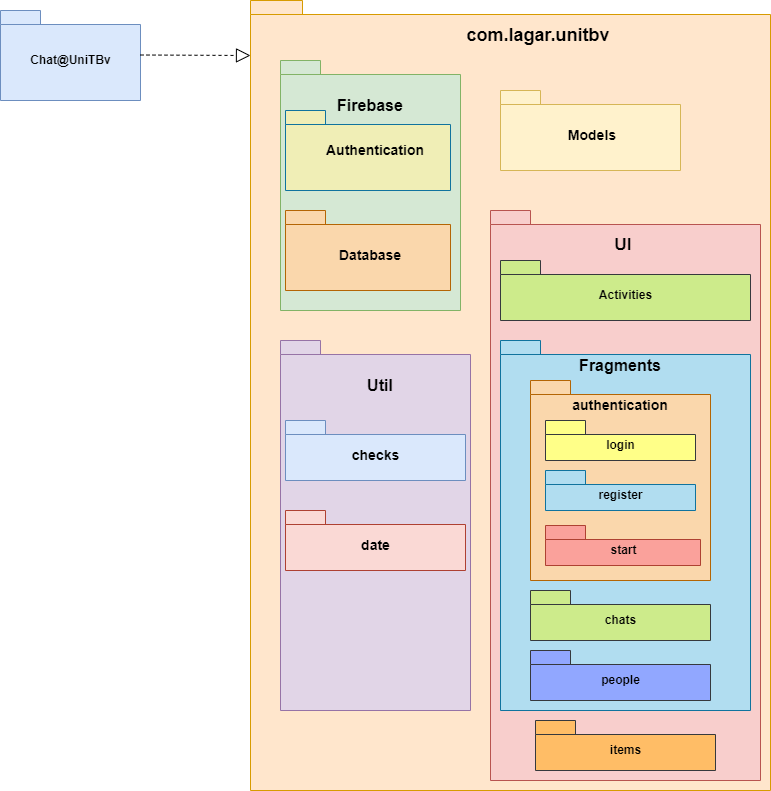

The diagram above was exported from draw.io. Its source (the exported page's mxGraphModel, read from the mxfile embedded in the PNG):
<mxGraphModel dx="942" dy="642" grid="1" gridSize="10" guides="1" tooltips="1" connect="1" arrows="1" fold="1" page="1" pageScale="1" pageWidth="827" pageHeight="1169" math="0" shadow="0">
  <root>
    <mxCell id="0" />
    <mxCell id="1" parent="0" />
    <mxCell id="K5XIJBPueIE7O8K2Abft-1" value="Chat@UniTBv" style="shape=folder;fontStyle=1;spacingTop=10;tabWidth=40;tabHeight=14;tabPosition=left;html=1;fillColor=#dae8fc;strokeColor=#6c8ebf;" vertex="1" parent="1">
      <mxGeometry x="40" y="70" width="140" height="90" as="geometry" />
    </mxCell>
    <mxCell id="K5XIJBPueIE7O8K2Abft-3" value="" style="endArrow=block;dashed=1;endFill=0;endSize=12;html=1;rounded=0;" edge="1" parent="1">
      <mxGeometry width="160" relative="1" as="geometry">
        <mxPoint x="180" y="114.5" as="sourcePoint" />
        <mxPoint x="290" y="115" as="targetPoint" />
      </mxGeometry>
    </mxCell>
    <mxCell id="K5XIJBPueIE7O8K2Abft-4" value="" style="shape=folder;fontStyle=1;spacingTop=10;tabWidth=40;tabHeight=14;tabPosition=left;html=1;fillColor=#ffe6cc;strokeColor=#d79b00;" vertex="1" parent="1">
      <mxGeometry x="290" y="60" width="520" height="790" as="geometry" />
    </mxCell>
    <mxCell id="K5XIJBPueIE7O8K2Abft-5" value="&lt;b&gt;&lt;font style=&quot;font-size: 18px&quot;&gt;com.lagar.unitbv&lt;/font&gt;&lt;/b&gt;" style="text;html=1;strokeColor=none;fillColor=none;align=center;verticalAlign=middle;whiteSpace=wrap;rounded=0;" vertex="1" parent="1">
      <mxGeometry x="412.5" y="80" width="330" height="30" as="geometry" />
    </mxCell>
    <mxCell id="K5XIJBPueIE7O8K2Abft-6" value="" style="shape=folder;fontStyle=1;spacingTop=10;tabWidth=40;tabHeight=14;tabPosition=left;html=1;fillColor=#f8cecc;strokeColor=#b85450;" vertex="1" parent="1">
      <mxGeometry x="530" y="270" width="270" height="570" as="geometry" />
    </mxCell>
    <mxCell id="K5XIJBPueIE7O8K2Abft-7" value="" style="shape=folder;fontStyle=1;spacingTop=10;tabWidth=40;tabHeight=14;tabPosition=left;html=1;fillColor=#e1d5e7;strokeColor=#9673a6;" vertex="1" parent="1">
      <mxGeometry x="320" y="400" width="190" height="370" as="geometry" />
    </mxCell>
    <mxCell id="K5XIJBPueIE7O8K2Abft-8" value="" style="shape=folder;fontStyle=1;spacingTop=10;tabWidth=40;tabHeight=14;tabPosition=left;html=1;fillColor=#fff2cc;strokeColor=#d6b656;" vertex="1" parent="1">
      <mxGeometry x="540" y="150" width="180" height="80" as="geometry" />
    </mxCell>
    <mxCell id="K5XIJBPueIE7O8K2Abft-9" value="" style="shape=folder;fontStyle=1;spacingTop=10;tabWidth=40;tabHeight=14;tabPosition=left;html=1;fillColor=#d5e8d4;strokeColor=#82b366;" vertex="1" parent="1">
      <mxGeometry x="320" y="120" width="180" height="250" as="geometry" />
    </mxCell>
    <mxCell id="K5XIJBPueIE7O8K2Abft-10" value="&lt;b style=&quot;font-size: 16px;&quot;&gt;&lt;font style=&quot;font-size: 16px;&quot;&gt;Firebase&lt;/font&gt;&lt;/b&gt;" style="text;html=1;strokeColor=none;fillColor=none;align=center;verticalAlign=middle;whiteSpace=wrap;rounded=0;fontSize=16;" vertex="1" parent="1">
      <mxGeometry x="330" y="150" width="160" height="30" as="geometry" />
    </mxCell>
    <mxCell id="K5XIJBPueIE7O8K2Abft-11" value="&amp;nbsp;Models" style="text;html=1;strokeColor=none;fillColor=none;align=center;verticalAlign=middle;whiteSpace=wrap;rounded=0;fontSize=14;fontStyle=1" vertex="1" parent="1">
      <mxGeometry x="550" y="180" width="160" height="30" as="geometry" />
    </mxCell>
    <mxCell id="K5XIJBPueIE7O8K2Abft-12" value="Util" style="text;html=1;strokeColor=none;fillColor=none;align=center;verticalAlign=middle;whiteSpace=wrap;rounded=0;fontStyle=1;fontSize=16;" vertex="1" parent="1">
      <mxGeometry x="340" y="430" width="160" height="30" as="geometry" />
    </mxCell>
    <mxCell id="K5XIJBPueIE7O8K2Abft-13" value="UI" style="text;html=1;strokeColor=none;fillColor=none;align=center;verticalAlign=middle;whiteSpace=wrap;rounded=0;fontStyle=1;fontSize=17;" vertex="1" parent="1">
      <mxGeometry x="582.5" y="290" width="160" height="30" as="geometry" />
    </mxCell>
    <mxCell id="K5XIJBPueIE7O8K2Abft-14" value="" style="shape=folder;fontStyle=1;spacingTop=10;tabWidth=40;tabHeight=14;tabPosition=left;html=1;fillColor=#F0EEB6;strokeColor=#10739e;" vertex="1" parent="1">
      <mxGeometry x="325" y="170" width="165" height="80" as="geometry" />
    </mxCell>
    <mxCell id="K5XIJBPueIE7O8K2Abft-15" value="" style="shape=folder;fontStyle=1;spacingTop=10;tabWidth=40;tabHeight=14;tabPosition=left;html=1;fillColor=#fad7ac;strokeColor=#b46504;" vertex="1" parent="1">
      <mxGeometry x="325" y="270" width="165" height="80" as="geometry" />
    </mxCell>
    <mxCell id="K5XIJBPueIE7O8K2Abft-16" value="&lt;b style=&quot;font-size: 14px;&quot;&gt;&lt;font style=&quot;font-size: 14px;&quot;&gt;Authentication&lt;/font&gt;&lt;/b&gt;" style="text;html=1;strokeColor=none;fillColor=none;align=center;verticalAlign=middle;whiteSpace=wrap;rounded=0;fontSize=14;" vertex="1" parent="1">
      <mxGeometry x="335" y="190" width="160" height="40" as="geometry" />
    </mxCell>
    <mxCell id="K5XIJBPueIE7O8K2Abft-17" value="Database" style="text;html=1;strokeColor=none;fillColor=none;align=center;verticalAlign=middle;whiteSpace=wrap;rounded=0;fontStyle=1;fontSize=14;" vertex="1" parent="1">
      <mxGeometry x="330" y="300" width="160" height="30" as="geometry" />
    </mxCell>
    <mxCell id="K5XIJBPueIE7O8K2Abft-21" value="" style="shape=folder;fontStyle=1;spacingTop=10;tabWidth=40;tabHeight=14;tabPosition=left;html=1;fillColor=#b1ddf0;strokeColor=#10739e;" vertex="1" parent="1">
      <mxGeometry x="540" y="400" width="250" height="370" as="geometry" />
    </mxCell>
    <mxCell id="K5XIJBPueIE7O8K2Abft-23" value="Activities" style="shape=folder;fontStyle=1;spacingTop=10;tabWidth=40;tabHeight=14;tabPosition=left;html=1;fillColor=#cdeb8b;strokeColor=#36393d;" vertex="1" parent="1">
      <mxGeometry x="540" y="320" width="250" height="60" as="geometry" />
    </mxCell>
    <mxCell id="K5XIJBPueIE7O8K2Abft-24" value="items" style="shape=folder;fontStyle=1;spacingTop=10;tabWidth=40;tabHeight=14;tabPosition=left;html=1;fillColor=#FFBD66;strokeColor=#36393d;" vertex="1" parent="1">
      <mxGeometry x="575" y="780" width="180" height="50" as="geometry" />
    </mxCell>
    <mxCell id="K5XIJBPueIE7O8K2Abft-25" value="Fragments" style="text;html=1;strokeColor=none;fillColor=none;align=center;verticalAlign=middle;whiteSpace=wrap;rounded=0;fontStyle=1;fontSize=16;" vertex="1" parent="1">
      <mxGeometry x="630" y="410" width="60" height="30" as="geometry" />
    </mxCell>
    <mxCell id="K5XIJBPueIE7O8K2Abft-26" value="people" style="shape=folder;fontStyle=1;spacingTop=10;tabWidth=40;tabHeight=14;tabPosition=left;html=1;fillColor=#91A7FF;strokeColor=#36393d;" vertex="1" parent="1">
      <mxGeometry x="570" y="710" width="180" height="50" as="geometry" />
    </mxCell>
    <mxCell id="K5XIJBPueIE7O8K2Abft-27" value="chats" style="shape=folder;fontStyle=1;spacingTop=10;tabWidth=40;tabHeight=14;tabPosition=left;html=1;fillColor=#cdeb8b;strokeColor=#36393d;" vertex="1" parent="1">
      <mxGeometry x="570" y="650" width="180" height="50" as="geometry" />
    </mxCell>
    <mxCell id="K5XIJBPueIE7O8K2Abft-28" value="" style="shape=folder;fontStyle=1;spacingTop=10;tabWidth=40;tabHeight=14;tabPosition=left;html=1;fillColor=#fad7ac;strokeColor=#b46504;" vertex="1" parent="1">
      <mxGeometry x="570" y="440" width="180" height="200" as="geometry" />
    </mxCell>
    <mxCell id="K5XIJBPueIE7O8K2Abft-29" value="authentication" style="text;html=1;strokeColor=none;fillColor=none;align=center;verticalAlign=middle;whiteSpace=wrap;rounded=0;fontSize=14;fontStyle=1" vertex="1" parent="1">
      <mxGeometry x="630" y="450" width="60" height="30" as="geometry" />
    </mxCell>
    <mxCell id="K5XIJBPueIE7O8K2Abft-30" value="&lt;font style=&quot;font-size: 14px&quot;&gt;date&lt;/font&gt;" style="shape=folder;fontStyle=1;spacingTop=10;tabWidth=40;tabHeight=14;tabPosition=left;html=1;fillColor=#fad9d5;strokeColor=#ae4132;" vertex="1" parent="1">
      <mxGeometry x="325" y="570" width="180" height="60" as="geometry" />
    </mxCell>
    <mxCell id="K5XIJBPueIE7O8K2Abft-31" value="checks" style="shape=folder;fontStyle=1;spacingTop=10;tabWidth=40;tabHeight=14;tabPosition=left;html=1;fillColor=#dae8fc;strokeColor=#6c8ebf;fontSize=14;" vertex="1" parent="1">
      <mxGeometry x="325" y="480" width="180" height="60" as="geometry" />
    </mxCell>
    <mxCell id="K5XIJBPueIE7O8K2Abft-32" value="start" style="shape=folder;fontStyle=1;spacingTop=10;tabWidth=40;tabHeight=14;tabPosition=left;html=1;fillColor=#FAA19B;strokeColor=#ae4132;" vertex="1" parent="1">
      <mxGeometry x="585" y="585" width="155" height="40" as="geometry" />
    </mxCell>
    <mxCell id="K5XIJBPueIE7O8K2Abft-33" value="register" style="shape=folder;fontStyle=1;spacingTop=10;tabWidth=40;tabHeight=14;tabPosition=left;html=1;fillColor=#b1ddf0;strokeColor=#10739e;" vertex="1" parent="1">
      <mxGeometry x="585" y="530" width="150" height="40" as="geometry" />
    </mxCell>
    <mxCell id="K5XIJBPueIE7O8K2Abft-34" value="login" style="shape=folder;fontStyle=1;spacingTop=10;tabWidth=40;tabHeight=14;tabPosition=left;html=1;fillColor=#ffff88;strokeColor=#36393d;" vertex="1" parent="1">
      <mxGeometry x="585" y="480" width="150" height="40" as="geometry" />
    </mxCell>
  </root>
</mxGraphModel>